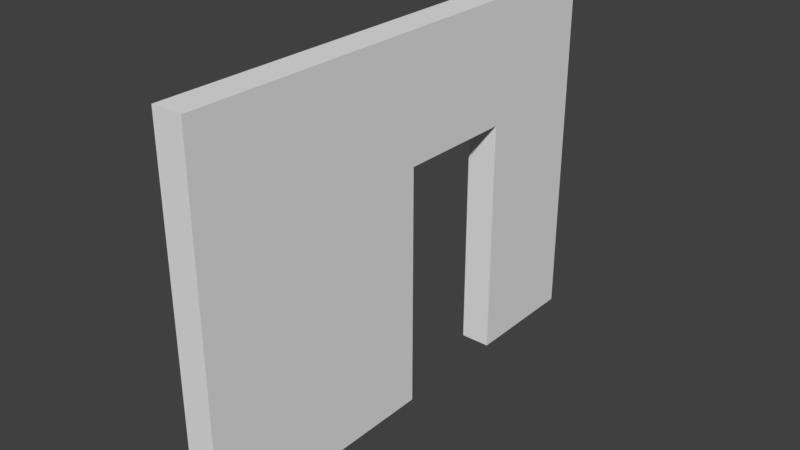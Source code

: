# Source: SM_Door_Wall_4x3x0.25.blend  (saved by Blender 2.78.0; exported with 4.5.12 LTS)
import bpy
from mathutils import Matrix  # noqa: F401  (used for matrix-valued properties, if any)

bpy.ops.wm.read_factory_settings(use_empty=True)
scene = bpy.context.scene
scene.name = 'Scene'

# ---- collections
col_collection_1 = bpy.data.collections.new('Collection 1'); scene.collection.children.link(col_collection_1)

# ---- world
world_world = bpy.data.worlds.new('World'); scene.world = world_world
world_world.color = (0.05088, 0.05088, 0.05088)
world_world.use_sun_shadow = False
world_world.sun_shadow_jitter_overblur = 0.0
world_world.cycles.sampling_method = 'MANUAL'

# ---- meshes
me_vert = bpy.data.meshes.new('Vert')
me_vert.from_pydata([(0.0, 0.0, 0.0), (-2.0, -1.0, 0.0), (0.0, -1.0, 0.0), (0.0, -1.0, 0.0), (-2.0, -1.0, 0.0), (-2.0, -2.0, 0.0), (0.0, -2.0, 0.0), (0.0, -4.0, 0.0), (-3.0, -4.0, 0.0), (-3.0, 0.0, 0.0), (0.0, 0.0, 0.0), (-2.0, -2.0, 0.0), (0.0, -2.0, 0.0), (0.0, -4.0, 0.0), (-3.0, -4.0, 0.0), (-3.0, 0.0, 0.0), (-2.0, -1.0, 0.25), (0.0, -1.0, 0.25), (0.0, 0.0, 0.25), (-2.0, -2.0, 0.25), (0.0, -2.0, 0.25), (0.0, -4.0, 0.25), (-3.0, -4.0, 0.25), (-3.0, 0.0, 0.25)], [], [(4, 5, 6, 7, 8, 9, 0, 2), (1, 3, 17, 16), (8, 7, 13, 14), (6, 5, 11, 12), (0, 9, 15, 10), (2, 0, 10, 3), (9, 8, 14, 15), (7, 6, 12, 13), (5, 4, 1, 11), (4, 2, 3, 1), (16, 17, 18, 23, 22, 21, 20, 19), (12, 11, 19, 20), (14, 13, 21, 22), (10, 15, 23, 18), (3, 10, 18, 17), (13, 12, 20, 21), (15, 14, 22, 23), (11, 1, 16, 19)])
me_vert.use_remesh_preserve_volume = False
me_vert.use_remesh_preserve_attributes = False
me_vert.use_mirror_vertex_groups = False
me_vert.update()

# ---- objects
ob_sm_door_wall_4x3x0_25 = bpy.data.objects.new('SM_Door_Wall_4x3x0.25', me_vert)

# ---- transforms, parenting, visibility, modifiers, constraints
ob_sm_door_wall_4x3x0_25.location = (0.0, 0.0, 0.0)
ob_sm_door_wall_4x3x0_25.rotation_euler = (-0.0, 1.571, 0.0)
ob_sm_door_wall_4x3x0_25.lineart.crease_threshold = 0.0

# ---- collection membership
col_collection_1.objects.link(ob_sm_door_wall_4x3x0_25)

# ---- scene / render settings (as saved in the file)
scene.frame_start = 1; scene.frame_end = 250; scene.frame_set(1)
scene.render.engine = 'CYCLES'
scene.render.resolution_percentage = 50
scene.render.dither_intensity = 0.0
scene.cycles.use_denoising = False
scene.cycles.samples = 128
scene.cycles.sampling_pattern = 'TABULATED_SOBOL'
scene.cycles.light_sampling_threshold = 0.0
scene.cycles.use_adaptive_sampling = False
scene.cycles.use_light_tree = False
scene.cycles.blur_glossy = 0.0
scene.cycles.sample_clamp_indirect = 0.0
scene.view_settings.view_transform = 'Standard'
bpy.context.view_layer.update()

# ---- added for rendering (the .blend has no active camera and no usable light): camera, sun
cam_auto = bpy.data.cameras.new('AutoCamera')
cam_auto.lens = 50.0
cam_auto.sensor_width = 36.0
cam_auto.clip_end = 1000.0
ob_auto_camera = bpy.data.objects.new('AutoCamera', cam_auto)
scene.collection.objects.link(ob_auto_camera)
ob_auto_camera.location = (4.7569, -7.55828, 5.20552)
ob_auto_camera.rotation_euler = (1.09748, -7.21219e-08, 0.694738)
scene.camera = ob_auto_camera
light_auto_sun = bpy.data.lights.new('AutoSun', 'SUN')
light_auto_sun.energy = 3.0
light_auto_sun.angle = 0.0523599
ob_auto_sun = bpy.data.objects.new('AutoSun', light_auto_sun)
scene.collection.objects.link(ob_auto_sun)
ob_auto_sun.rotation_euler = (0.872665, 0.174533, 0.523599)
bpy.context.view_layer.update()
